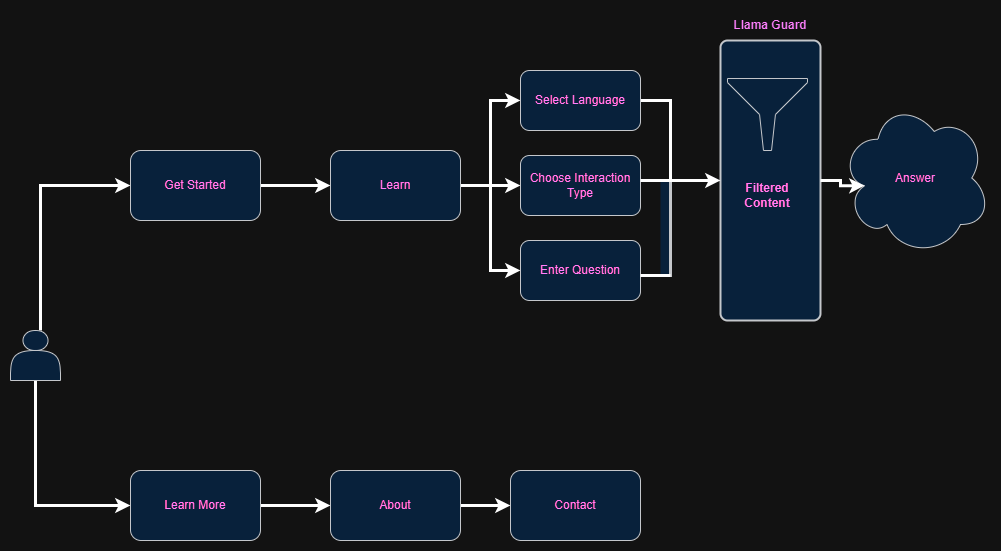

The diagram above was exported from draw.io. Its source (the exported page's mxGraphModel, read from the mxfile embedded in the PNG):
<mxGraphModel dx="1050" dy="1738" grid="1" gridSize="10" guides="1" tooltips="1" connect="1" arrows="1" fold="1" page="1" pageScale="1" pageWidth="827" pageHeight="1169" math="0" shadow="0">
  <root>
    <mxCell id="0" />
    <mxCell id="1" parent="0" />
    <mxCell id="94vrOQMvGYrMnq0YKuHm-32" value="" style="rounded=1;whiteSpace=wrap;html=1;absoluteArcSize=1;arcSize=14;strokeWidth=2;fillColor=#cce5ff;strokeColor=#36393d;fontColor=#FF0080;" vertex="1" parent="1">
      <mxGeometry x="750" y="-20" width="100" height="280" as="geometry" />
    </mxCell>
    <mxCell id="94vrOQMvGYrMnq0YKuHm-22" style="edgeStyle=orthogonalEdgeStyle;rounded=0;orthogonalLoop=1;jettySize=auto;html=1;entryX=0;entryY=0.5;entryDx=0;entryDy=0;strokeWidth=3;" edge="1" parent="1" source="94vrOQMvGYrMnq0YKuHm-1" target="94vrOQMvGYrMnq0YKuHm-2">
      <mxGeometry relative="1" as="geometry">
        <Array as="points">
          <mxPoint x="70" y="125" />
        </Array>
      </mxGeometry>
    </mxCell>
    <mxCell id="94vrOQMvGYrMnq0YKuHm-25" style="edgeStyle=orthogonalEdgeStyle;rounded=0;orthogonalLoop=1;jettySize=auto;html=1;entryX=0;entryY=0.5;entryDx=0;entryDy=0;exitX=0.5;exitY=1;exitDx=0;exitDy=0;strokeWidth=3;" edge="1" parent="1" source="94vrOQMvGYrMnq0YKuHm-1" target="94vrOQMvGYrMnq0YKuHm-4">
      <mxGeometry relative="1" as="geometry" />
    </mxCell>
    <mxCell id="94vrOQMvGYrMnq0YKuHm-1" value="" style="whiteSpace=wrap;html=1;aspect=fixed;shape=actor;fillColor=#cce5ff;strokeColor=#36393d;fontColor=#FF0080;" vertex="1" parent="1">
      <mxGeometry x="40" y="270" width="50" height="50" as="geometry" />
    </mxCell>
    <mxCell id="94vrOQMvGYrMnq0YKuHm-6" style="edgeStyle=orthogonalEdgeStyle;rounded=0;orthogonalLoop=1;jettySize=auto;html=1;entryX=0;entryY=0.5;entryDx=0;entryDy=0;strokeWidth=3;" edge="1" parent="1" source="94vrOQMvGYrMnq0YKuHm-2" target="94vrOQMvGYrMnq0YKuHm-5">
      <mxGeometry relative="1" as="geometry" />
    </mxCell>
    <mxCell id="94vrOQMvGYrMnq0YKuHm-2" value="&lt;font&gt;Get Started&lt;/font&gt;" style="rounded=1;whiteSpace=wrap;html=1;fillColor=#cce5ff;strokeColor=#36393d;fontColor=#FF0080;" vertex="1" parent="1">
      <mxGeometry x="160" y="90" width="130" height="70" as="geometry" />
    </mxCell>
    <mxCell id="94vrOQMvGYrMnq0YKuHm-28" style="edgeStyle=orthogonalEdgeStyle;rounded=0;orthogonalLoop=1;jettySize=auto;html=1;entryX=0;entryY=0.5;entryDx=0;entryDy=0;strokeWidth=3;" edge="1" parent="1" source="94vrOQMvGYrMnq0YKuHm-4" target="94vrOQMvGYrMnq0YKuHm-27">
      <mxGeometry relative="1" as="geometry" />
    </mxCell>
    <mxCell id="94vrOQMvGYrMnq0YKuHm-4" value="Learn More" style="rounded=1;whiteSpace=wrap;html=1;fillColor=#cce5ff;strokeColor=#36393d;fontColor=#FF0080;" vertex="1" parent="1">
      <mxGeometry x="160" y="410" width="130" height="70" as="geometry" />
    </mxCell>
    <mxCell id="94vrOQMvGYrMnq0YKuHm-14" value="" style="edgeStyle=orthogonalEdgeStyle;rounded=0;orthogonalLoop=1;jettySize=auto;html=1;strokeWidth=3;" edge="1" parent="1" source="94vrOQMvGYrMnq0YKuHm-5" target="94vrOQMvGYrMnq0YKuHm-8">
      <mxGeometry relative="1" as="geometry" />
    </mxCell>
    <mxCell id="94vrOQMvGYrMnq0YKuHm-20" style="edgeStyle=orthogonalEdgeStyle;rounded=0;orthogonalLoop=1;jettySize=auto;html=1;entryX=0;entryY=0.5;entryDx=0;entryDy=0;strokeWidth=3;" edge="1" parent="1" source="94vrOQMvGYrMnq0YKuHm-5" target="94vrOQMvGYrMnq0YKuHm-9">
      <mxGeometry relative="1" as="geometry" />
    </mxCell>
    <mxCell id="94vrOQMvGYrMnq0YKuHm-21" style="edgeStyle=orthogonalEdgeStyle;rounded=0;orthogonalLoop=1;jettySize=auto;html=1;entryX=0;entryY=0.5;entryDx=0;entryDy=0;strokeWidth=3;" edge="1" parent="1" source="94vrOQMvGYrMnq0YKuHm-5" target="94vrOQMvGYrMnq0YKuHm-7">
      <mxGeometry relative="1" as="geometry" />
    </mxCell>
    <mxCell id="94vrOQMvGYrMnq0YKuHm-5" value="Learn" style="rounded=1;whiteSpace=wrap;html=1;fillColor=#cce5ff;strokeColor=#36393d;fontColor=#FF0080;" vertex="1" parent="1">
      <mxGeometry x="360" y="90" width="130" height="70" as="geometry" />
    </mxCell>
    <mxCell id="94vrOQMvGYrMnq0YKuHm-34" style="edgeStyle=orthogonalEdgeStyle;rounded=0;orthogonalLoop=1;jettySize=auto;html=1;exitX=1;exitY=0.5;exitDx=0;exitDy=0;entryX=0;entryY=0.5;entryDx=0;entryDy=0;strokeWidth=3;" edge="1" parent="1" source="94vrOQMvGYrMnq0YKuHm-7" target="94vrOQMvGYrMnq0YKuHm-32">
      <mxGeometry relative="1" as="geometry">
        <Array as="points">
          <mxPoint x="700" y="40" />
          <mxPoint x="700" y="120" />
        </Array>
      </mxGeometry>
    </mxCell>
    <mxCell id="94vrOQMvGYrMnq0YKuHm-7" value="Select Language" style="rounded=1;whiteSpace=wrap;html=1;fillColor=#cce5ff;strokeColor=#36393d;fontColor=#FF0080;" vertex="1" parent="1">
      <mxGeometry x="550" y="10" width="120" height="60" as="geometry" />
    </mxCell>
    <mxCell id="94vrOQMvGYrMnq0YKuHm-8" value="Choose Interaction Type" style="rounded=1;whiteSpace=wrap;html=1;fillColor=#cce5ff;strokeColor=#36393d;fontColor=#FF0080;" vertex="1" parent="1">
      <mxGeometry x="550" y="95" width="120" height="60" as="geometry" />
    </mxCell>
    <mxCell id="94vrOQMvGYrMnq0YKuHm-9" value="Enter Question" style="rounded=1;whiteSpace=wrap;html=1;fillColor=#cce5ff;strokeColor=#36393d;fontColor=#FF0080;" vertex="1" parent="1">
      <mxGeometry x="550" y="180" width="120" height="60" as="geometry" />
    </mxCell>
    <mxCell id="94vrOQMvGYrMnq0YKuHm-31" style="edgeStyle=orthogonalEdgeStyle;rounded=0;orthogonalLoop=1;jettySize=auto;html=1;exitX=1;exitY=0.5;exitDx=0;exitDy=0;entryX=0;entryY=0.5;entryDx=0;entryDy=0;strokeWidth=3;" edge="1" parent="1" source="94vrOQMvGYrMnq0YKuHm-27" target="94vrOQMvGYrMnq0YKuHm-30">
      <mxGeometry relative="1" as="geometry" />
    </mxCell>
    <mxCell id="94vrOQMvGYrMnq0YKuHm-27" value="About" style="rounded=1;whiteSpace=wrap;html=1;fillColor=#cce5ff;strokeColor=#36393d;fontColor=#FF0080;" vertex="1" parent="1">
      <mxGeometry x="360" y="410" width="130" height="70" as="geometry" />
    </mxCell>
    <mxCell id="94vrOQMvGYrMnq0YKuHm-30" value="Contact" style="rounded=1;whiteSpace=wrap;html=1;fillColor=#cce5ff;strokeColor=#36393d;fontColor=#FF0080;" vertex="1" parent="1">
      <mxGeometry x="540" y="410" width="130" height="70" as="geometry" />
    </mxCell>
    <mxCell id="94vrOQMvGYrMnq0YKuHm-33" value="Llama Guard" style="text;html=1;align=center;verticalAlign=middle;whiteSpace=wrap;rounded=0;fontStyle=1;strokeWidth=0;fontColor=#FF0080;" vertex="1" parent="1">
      <mxGeometry x="750" y="-50" width="100" height="30" as="geometry" />
    </mxCell>
    <mxCell id="94vrOQMvGYrMnq0YKuHm-36" value="" style="shape=partialRectangle;whiteSpace=wrap;html=1;top=0;left=0;fillColor=#cce5ff;strokeWidth=3;strokeColor=#36393d;fontColor=#FF0080;" vertex="1" parent="1">
      <mxGeometry x="690" y="120" width="10" height="95" as="geometry" />
    </mxCell>
    <mxCell id="94vrOQMvGYrMnq0YKuHm-37" value="" style="endArrow=none;html=1;rounded=0;strokeWidth=3;" edge="1" parent="1">
      <mxGeometry relative="1" as="geometry">
        <mxPoint x="670" y="120" as="sourcePoint" />
        <mxPoint x="710" y="120" as="targetPoint" />
      </mxGeometry>
    </mxCell>
    <mxCell id="94vrOQMvGYrMnq0YKuHm-39" value="" style="endArrow=none;html=1;rounded=0;entryX=1;entryY=1;entryDx=0;entryDy=0;strokeWidth=3;" edge="1" parent="1" target="94vrOQMvGYrMnq0YKuHm-36">
      <mxGeometry relative="1" as="geometry">
        <mxPoint x="670" y="215" as="sourcePoint" />
        <mxPoint x="750" y="215" as="targetPoint" />
      </mxGeometry>
    </mxCell>
    <mxCell id="94vrOQMvGYrMnq0YKuHm-40" value="" style="sketch=0;aspect=fixed;pointerEvents=1;shadow=0;dashed=0;html=1;strokeColor=#36393d;labelPosition=center;verticalLabelPosition=bottom;verticalAlign=top;align=center;fillColor=#cce5ff;shape=mxgraph.mscae.enterprise.filter;fontColor=#FF0080;" vertex="1" parent="1">
      <mxGeometry x="757" y="18.009999999999998" width="80" height="71.99" as="geometry" />
    </mxCell>
    <mxCell id="94vrOQMvGYrMnq0YKuHm-41" value="&lt;b&gt;Filtered Content&lt;/b&gt;" style="text;html=1;align=center;verticalAlign=middle;whiteSpace=wrap;rounded=0;fontColor=#FF0080;" vertex="1" parent="1">
      <mxGeometry x="767" y="120" width="60" height="30" as="geometry" />
    </mxCell>
    <mxCell id="94vrOQMvGYrMnq0YKuHm-42" value="Answer" style="ellipse;shape=cloud;whiteSpace=wrap;html=1;fillColor=#cce5ff;strokeColor=#36393d;fontColor=#FF0080;" vertex="1" parent="1">
      <mxGeometry x="870" y="40" width="150" height="155" as="geometry" />
    </mxCell>
    <mxCell id="94vrOQMvGYrMnq0YKuHm-43" style="edgeStyle=orthogonalEdgeStyle;rounded=0;orthogonalLoop=1;jettySize=auto;html=1;entryX=0.16;entryY=0.55;entryDx=0;entryDy=0;entryPerimeter=0;strokeWidth=3;" edge="1" parent="1" source="94vrOQMvGYrMnq0YKuHm-32" target="94vrOQMvGYrMnq0YKuHm-42">
      <mxGeometry relative="1" as="geometry" />
    </mxCell>
  </root>
</mxGraphModel>